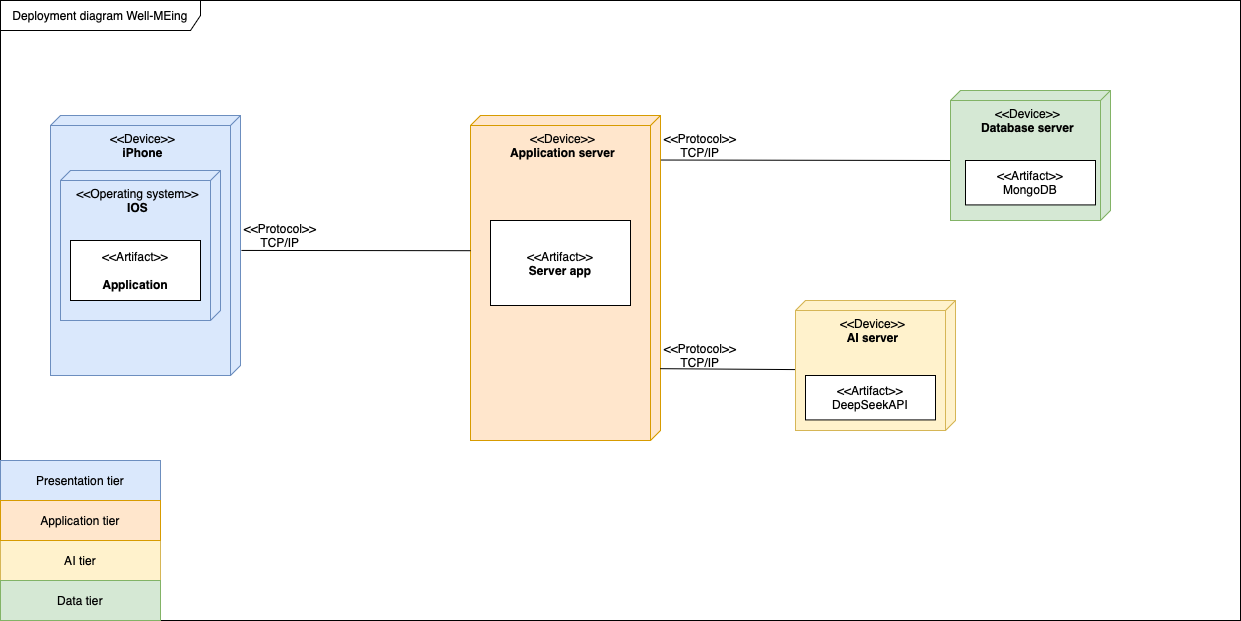

The diagram above was exported from draw.io. Its source (the exported page's mxGraphModel, read from the mxfile embedded in the PNG):
<mxGraphModel dx="1865" dy="1078" grid="1" gridSize="10" guides="1" tooltips="1" connect="1" arrows="1" fold="1" page="1" pageScale="1" pageWidth="3300" pageHeight="4681" math="0" shadow="0">
  <root>
    <mxCell id="0" />
    <mxCell id="1" parent="0" />
    <mxCell id="NPxqP-TPArn02NDcpjDS-1" value="Deployment diagram Well-MEing" style="shape=umlFrame;whiteSpace=wrap;html=1;pointerEvents=0;recursiveResize=0;container=1;collapsible=0;width=200;height=30;" vertex="1" parent="1">
      <mxGeometry x="600" y="280" width="1240" height="620" as="geometry" />
    </mxCell>
    <mxCell id="NPxqP-TPArn02NDcpjDS-2" value="&amp;lt;&amp;lt;Device&amp;gt;&amp;gt;&lt;div&gt;&lt;b&gt;iPhone&lt;/b&gt;&lt;br&gt;&lt;/div&gt;" style="verticalAlign=top;align=center;shape=cube;size=10;direction=south;fontStyle=0;html=1;boundedLbl=1;spacingLeft=5;whiteSpace=wrap;fillColor=#dae8fc;strokeColor=#6c8ebf;" vertex="1" parent="NPxqP-TPArn02NDcpjDS-1">
      <mxGeometry x="50" y="115" width="190" height="260" as="geometry" />
    </mxCell>
    <mxCell id="NPxqP-TPArn02NDcpjDS-3" value="&amp;lt;&amp;lt;Operating system&amp;gt;&amp;gt;&lt;div&gt;&lt;b&gt;IOS&lt;/b&gt;&lt;/div&gt;" style="verticalAlign=top;align=center;shape=cube;size=10;direction=south;html=1;boundedLbl=1;spacingLeft=5;whiteSpace=wrap;flipH=0;flipV=0;fillColor=#dae8fc;strokeColor=#6c8ebf;" vertex="1" parent="NPxqP-TPArn02NDcpjDS-2">
      <mxGeometry width="160" height="150" relative="1" as="geometry">
        <mxPoint x="10" y="55" as="offset" />
      </mxGeometry>
    </mxCell>
    <mxCell id="NPxqP-TPArn02NDcpjDS-4" value="&amp;lt;&amp;lt;Artifact&amp;gt;&amp;gt;&lt;br&gt;&lt;br&gt;&lt;b&gt;Application&lt;/b&gt;" style="html=1;align=center;verticalAlign=middle;dashed=0;whiteSpace=wrap;" vertex="1" parent="NPxqP-TPArn02NDcpjDS-2">
      <mxGeometry x="20" y="125" width="130" height="60" as="geometry" />
    </mxCell>
    <mxCell id="NPxqP-TPArn02NDcpjDS-5" value="&amp;lt;&amp;lt;Device&amp;gt;&amp;gt;&lt;div&gt;&lt;b&gt;Application server&lt;/b&gt;&lt;/div&gt;" style="verticalAlign=top;align=center;shape=cube;size=10;direction=south;fontStyle=0;html=1;boundedLbl=1;spacingLeft=5;whiteSpace=wrap;fillColor=#ffe6cc;strokeColor=#d79b00;" vertex="1" parent="NPxqP-TPArn02NDcpjDS-1">
      <mxGeometry x="470" y="115" width="190" height="325" as="geometry" />
    </mxCell>
    <mxCell id="NPxqP-TPArn02NDcpjDS-8" value="" style="endArrow=none;html=1;rounded=0;entryX=0;entryY=0;entryDx=70;entryDy=160;entryPerimeter=0;exitX=0.137;exitY=-0.002;exitDx=0;exitDy=0;exitPerimeter=0;" edge="1" parent="NPxqP-TPArn02NDcpjDS-1" source="NPxqP-TPArn02NDcpjDS-5" target="NPxqP-TPArn02NDcpjDS-17">
      <mxGeometry width="50" height="50" relative="1" as="geometry">
        <mxPoint x="665" y="160" as="sourcePoint" />
        <mxPoint x="905" y="159" as="targetPoint" />
      </mxGeometry>
    </mxCell>
    <mxCell id="NPxqP-TPArn02NDcpjDS-9" value="" style="endArrow=none;html=1;rounded=0;exitX=0.779;exitY=0.002;exitDx=0;exitDy=0;exitPerimeter=0;entryX=0.675;entryY=1;entryDx=0;entryDy=0;entryPerimeter=0;" edge="1" parent="NPxqP-TPArn02NDcpjDS-1" source="NPxqP-TPArn02NDcpjDS-5">
      <mxGeometry width="50" height="50" relative="1" as="geometry">
        <mxPoint x="700" y="368.5" as="sourcePoint" />
        <mxPoint x="919.9999999999995" y="369.9374999999998" as="targetPoint" />
      </mxGeometry>
    </mxCell>
    <mxCell id="NPxqP-TPArn02NDcpjDS-10" value="Presentation tier" style="rounded=0;whiteSpace=wrap;html=1;fillColor=#dae8fc;strokeColor=#6c8ebf;" vertex="1" parent="NPxqP-TPArn02NDcpjDS-1">
      <mxGeometry y="460" width="160" height="40" as="geometry" />
    </mxCell>
    <mxCell id="NPxqP-TPArn02NDcpjDS-11" value="AI tier" style="rounded=0;whiteSpace=wrap;html=1;fillColor=#fff2cc;strokeColor=#d6b656;" vertex="1" parent="NPxqP-TPArn02NDcpjDS-1">
      <mxGeometry y="540" width="160" height="40" as="geometry" />
    </mxCell>
    <mxCell id="NPxqP-TPArn02NDcpjDS-12" value="Data tier" style="rounded=0;whiteSpace=wrap;html=1;fillColor=#d5e8d4;strokeColor=#82b366;" vertex="1" parent="NPxqP-TPArn02NDcpjDS-1">
      <mxGeometry y="580" width="160" height="40" as="geometry" />
    </mxCell>
    <mxCell id="NPxqP-TPArn02NDcpjDS-13" value="&amp;lt;&amp;lt;Device&amp;gt;&amp;gt;&lt;div&gt;&lt;b&gt;AI server&lt;/b&gt;&lt;/div&gt;" style="verticalAlign=top;align=center;shape=cube;size=10;direction=south;html=1;boundedLbl=1;spacingLeft=5;whiteSpace=wrap;flipH=0;flipV=0;fillColor=#fff2cc;strokeColor=#d6b656;" vertex="1" parent="NPxqP-TPArn02NDcpjDS-1">
      <mxGeometry width="160" height="130" relative="1" as="geometry">
        <mxPoint x="795" y="300" as="offset" />
      </mxGeometry>
    </mxCell>
    <mxCell id="NPxqP-TPArn02NDcpjDS-14" value="&amp;lt;&amp;lt;Artifact&amp;gt;&amp;gt;&lt;br&gt;DeepSeekAPI" style="html=1;align=center;verticalAlign=middle;dashed=0;whiteSpace=wrap;" vertex="1" parent="NPxqP-TPArn02NDcpjDS-1">
      <mxGeometry x="805" y="374.99807692307695" width="130" height="44.42307692307693" as="geometry" />
    </mxCell>
    <mxCell id="NPxqP-TPArn02NDcpjDS-15" value="&amp;lt;&amp;lt;Protocol&amp;gt;&amp;gt;&lt;div&gt;TCP/IP&lt;/div&gt;" style="text;html=1;align=center;verticalAlign=middle;whiteSpace=wrap;rounded=0;" vertex="1" parent="NPxqP-TPArn02NDcpjDS-1">
      <mxGeometry x="670" y="340" width="60" height="30" as="geometry" />
    </mxCell>
    <mxCell id="NPxqP-TPArn02NDcpjDS-16" value="&amp;lt;&amp;lt;Protocol&amp;gt;&amp;gt;&lt;div&gt;TCP/IP&lt;/div&gt;" style="text;html=1;align=center;verticalAlign=middle;whiteSpace=wrap;rounded=0;" vertex="1" parent="NPxqP-TPArn02NDcpjDS-1">
      <mxGeometry x="670" y="130.00000000000003" width="60" height="30" as="geometry" />
    </mxCell>
    <mxCell id="NPxqP-TPArn02NDcpjDS-17" value="&amp;lt;&amp;lt;Device&amp;gt;&amp;gt;&lt;div&gt;&lt;b&gt;Database server&lt;/b&gt;&lt;/div&gt;" style="verticalAlign=top;align=center;shape=cube;size=10;direction=south;html=1;boundedLbl=1;spacingLeft=5;whiteSpace=wrap;flipH=0;flipV=0;fillColor=#d5e8d4;strokeColor=#82b366;" vertex="1" parent="NPxqP-TPArn02NDcpjDS-1">
      <mxGeometry x="950" y="90" width="160" height="130" as="geometry" />
    </mxCell>
    <mxCell id="NPxqP-TPArn02NDcpjDS-18" value="&amp;lt;&amp;lt;Artifact&amp;gt;&amp;gt;&lt;br&gt;MongoDB" style="html=1;align=center;verticalAlign=middle;dashed=0;whiteSpace=wrap;" vertex="1" parent="NPxqP-TPArn02NDcpjDS-1">
      <mxGeometry x="965" y="159.99807692307695" width="130" height="44.42307692307693" as="geometry" />
    </mxCell>
    <mxCell id="NPxqP-TPArn02NDcpjDS-19" value="" style="endArrow=none;html=1;rounded=0;entryX=0.416;entryY=0.999;entryDx=0;entryDy=0;entryPerimeter=0;exitX=0.519;exitY=-0.005;exitDx=0;exitDy=0;exitPerimeter=0;" edge="1" parent="NPxqP-TPArn02NDcpjDS-1" source="NPxqP-TPArn02NDcpjDS-2" target="NPxqP-TPArn02NDcpjDS-5">
      <mxGeometry width="50" height="50" relative="1" as="geometry">
        <mxPoint x="600.8000000000002" y="252.7249999999999" as="sourcePoint" />
        <mxPoint x="510" y="263" as="targetPoint" />
      </mxGeometry>
    </mxCell>
    <mxCell id="NPxqP-TPArn02NDcpjDS-20" value="Application tier" style="rounded=0;whiteSpace=wrap;html=1;fillColor=#ffe6cc;strokeColor=#d79b00;" vertex="1" parent="NPxqP-TPArn02NDcpjDS-1">
      <mxGeometry y="500" width="160" height="40" as="geometry" />
    </mxCell>
    <mxCell id="NPxqP-TPArn02NDcpjDS-7" value="&amp;lt;&amp;lt;Artifact&amp;gt;&amp;gt;&lt;br&gt;&lt;b&gt;Server app&lt;/b&gt;" style="html=1;align=center;verticalAlign=middle;dashed=0;whiteSpace=wrap;" vertex="1" parent="NPxqP-TPArn02NDcpjDS-1">
      <mxGeometry x="490" y="220" width="140" height="85" as="geometry" />
    </mxCell>
    <mxCell id="NPxqP-TPArn02NDcpjDS-21" value="&amp;lt;&amp;lt;Protocol&amp;gt;&amp;gt;&lt;div&gt;TCP/IP&lt;/div&gt;" style="text;html=1;align=center;verticalAlign=middle;whiteSpace=wrap;rounded=0;" vertex="1" parent="NPxqP-TPArn02NDcpjDS-1">
      <mxGeometry x="250" y="220" width="60" height="30" as="geometry" />
    </mxCell>
  </root>
</mxGraphModel>